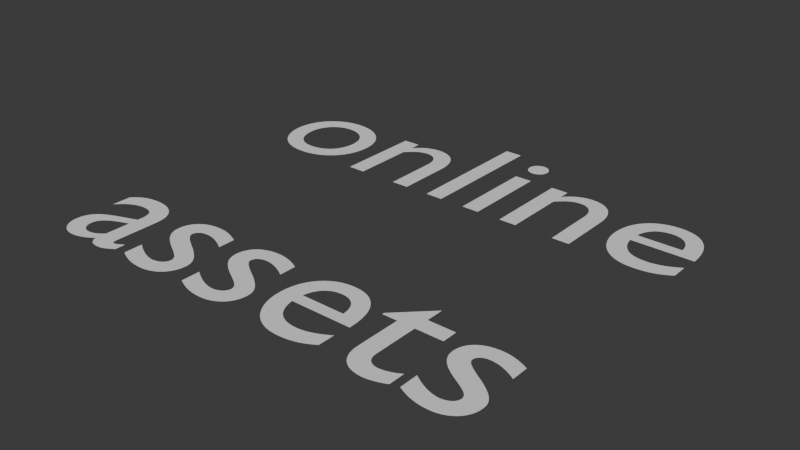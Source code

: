 # Source: assets.blend  (saved by Blender 5.2.29; exported with 4.5.12 LTS)
import bpy
from mathutils import Matrix  # noqa: F401  (used for matrix-valued properties, if any)

bpy.ops.wm.read_factory_settings(use_empty=True)
scene = bpy.context.scene
scene.name = 'Scene'

# ---- collections
col_collection = bpy.data.collections.new('Collection'); scene.collection.children.link(col_collection)

# ---- world
world_world = bpy.data.worlds.new('World'); scene.world = world_world
world_world.use_nodes = True; world_world.node_tree.nodes.clear()
_N = world_world.node_tree.nodes; _L = world_world.node_tree.links
n0 = _N.new('ShaderNodeOutputWorld'); n0.name = 'World Output'; n0.location = (200, 100)
n1 = _N.new('ShaderNodeBackground'); n1.name = 'Background'; n1.location = (-200, 100)
n1.inputs[0].default_value = (0.05088, 0.05088, 0.05088, 1.0)
_L.new(n1.outputs[0], n0.inputs[0])
n0.is_active_output = True
world_world.color = (0.05088, 0.05088, 0.05088)
world_world.sun_shadow_jitter_overblur = 0.0

# ---- curves / text
txt_text = bpy.data.curves.new('Text', 'FONT')
txt_text.dimensions = '2D'
txt_text.body = 'online'
txt_text_001 = bpy.data.curves.new('Text.001', 'FONT')
txt_text_001.dimensions = '2D'
txt_text_001.body = 'assets'

# ---- objects
ob_text = bpy.data.objects.new('Text', txt_text)
ob_text_001 = bpy.data.objects.new('Text.001', txt_text_001)

# ---- transforms, parenting, visibility, modifiers, constraints
ob_text.location = (0.0, 0.0, 0.0)
ob_text_001.location = (0.0, -1.354, 0.0)

# ---- collection membership
col_collection.objects.link(ob_text)
col_collection.objects.link(ob_text_001)

# ---- scene / render settings (as saved in the file)
scene.frame_start = 1; scene.frame_end = 250; scene.frame_set(1)
scene.render.engine = 'BLENDER_EEVEE_NEXT'
scene.render.bake_bias = 0.0
scene.render.bake_samples = 0
scene.eevee.use_volume_custom_range = False
scene.eevee.fast_gi_thickness_far = 0.0
bpy.context.view_layer.update()

# ---- added for rendering (the .blend has no active camera and no usable light): camera, sun
cam_auto = bpy.data.cameras.new('AutoCamera')
cam_auto.lens = 50.0
cam_auto.sensor_width = 36.0
cam_auto.clip_end = 1000.0
ob_auto_camera = bpy.data.objects.new('AutoCamera', cam_auto)
scene.collection.objects.link(ob_auto_camera)
ob_auto_camera.location = (4.15556, -3.85013, 2.33965)
ob_auto_camera.rotation_euler = (1.09748, -7.21219e-08, 0.694738)
scene.camera = ob_auto_camera
light_auto_sun = bpy.data.lights.new('AutoSun', 'SUN')
light_auto_sun.energy = 3.0
light_auto_sun.angle = 0.0523599
ob_auto_sun = bpy.data.objects.new('AutoSun', light_auto_sun)
scene.collection.objects.link(ob_auto_sun)
ob_auto_sun.rotation_euler = (0.872665, 0.174533, 0.523599)
bpy.context.view_layer.update()
